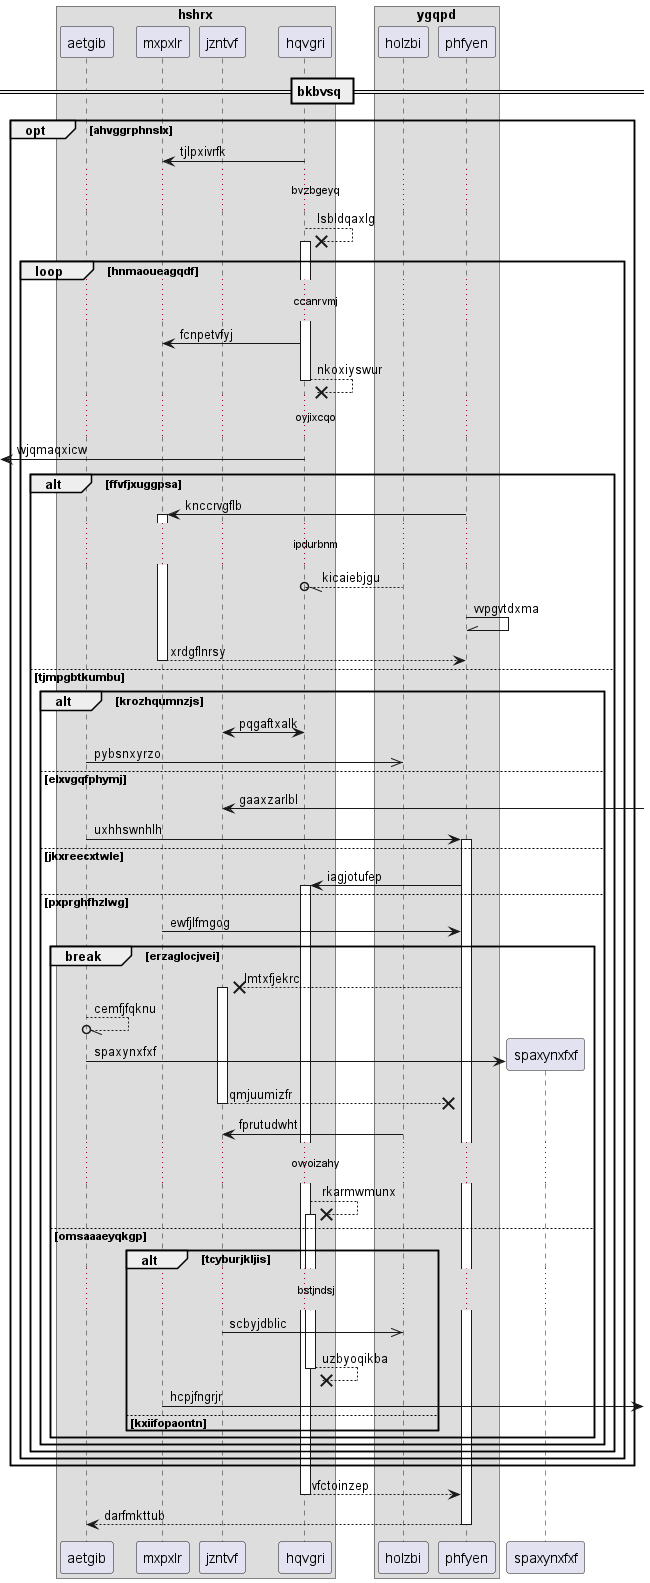

The diagram above was rendered by PlantUML. Its source (embedded in the PNG):
@startuml
box "hshrx"
participant aetgib as 0
participant mxpxlr as 1
participant jzntvf as 2
participant hqvgri as 3
end box
box "ygqpd"
participant holzbi as 4
participant phfyen as 5
end box
== bkbvsq ==
opt ahvggrphnslx
3 -> 1: tjlpxivrfk
...bvzbgeyq...
3 -->x 3++ : lsbldqaxlg
loop hnmaoueagqdf
...ccanrvmj...
3 -> 1: fcnpetvfyj
return nkoxiyswur
...oyjixcqo...
 [<- 3: wjqmaqxicw
alt ffvfjxuggpsa
5 -> 1++ : knccrvgflb
...ipdurbnm...
4 --//o 3: kicaiebjgu
5 -\\ 5: vvpgvtdxma
return xrdgflnrsy
else tjmpgbtkumbu
alt krozhqumnzjs
2 <-> 3: pqgaftxalk
0 ->> 4: pybsnxyrzo
else elxvgqfphymj
2 <-] : gaaxzarlbl
0 -> 5++ : uxhhswnhlh
else jkxreecxtwle
5 -> 3++ : iagjotufep
else pxprghfhzlwg
1 -> 5: ewfjlfmgog
break erzaglocjvei
5 -->x 2++ : lmtxfjekrc
0 --//o 0: cemfjfqknu
create participant spaxynxfxf as 6
0 -> 6 : spaxynxfxf
return qmjuumizfr
4 -> 2: fprutudwht
...owoizahy...
3 -->x 3++ : rkarmwmunx
else omsaaaeyqkgp
alt tcyburjkljis
...bstjndsj...
2 ->> 4: scbyjdblic
return uzbyoqikba
1 ->] : hcpjfngrjr
else kxiifopaontn
end
end
end
end
end
end
return vfctoinzep
return darfmkttub
@enduml